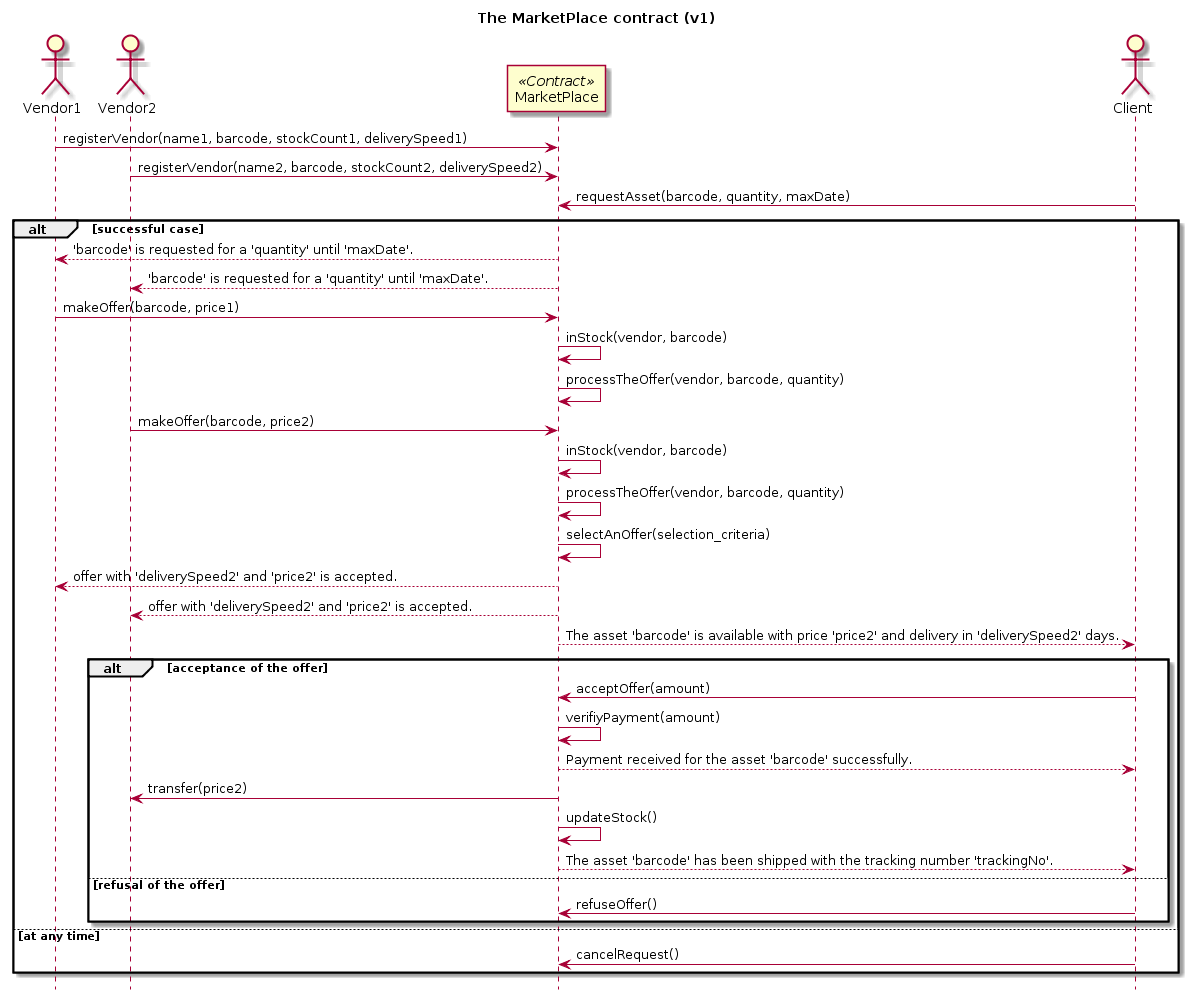

The diagram above was rendered by PlantUML. Its source (embedded in the PNG):
@startuml
hide footbox
title The MarketPlace contract (v1)

actor Vendor1
actor Vendor2
participant MarketPlace <<Contract>>
actor Client

Vendor1->MarketPlace : registerVendor(name1, barcode, stockCount1, deliverySpeed1)
Vendor2->MarketPlace : registerVendor(name2, barcode, stockCount2, deliverySpeed2)
Client->MarketPlace : requestAsset(barcode, quantity, maxDate)

alt successful case
   MarketPlace-->Vendor1 : 'barcode' is requested for a 'quantity' until 'maxDate'.   
   MarketPlace-->Vendor2 : 'barcode' is requested for a 'quantity' until 'maxDate'.
   Vendor1->MarketPlace : makeOffer(barcode, price1)   
   MarketPlace->MarketPlace : inStock(vendor, barcode)
   MarketPlace->MarketPlace : processTheOffer(vendor, barcode, quantity)
   Vendor2->MarketPlace : makeOffer(barcode, price2)
   MarketPlace->MarketPlace : inStock(vendor, barcode)
   MarketPlace->MarketPlace : processTheOffer(vendor, barcode, quantity)
   MarketPlace->MarketPlace : selectAnOffer(selection_criteria)
   MarketPlace-->Vendor1 : offer with 'deliverySpeed2' and 'price2' is accepted.
   MarketPlace-->Vendor2 : offer with 'deliverySpeed2' and 'price2' is accepted.
   MarketPlace-->Client : The asset 'barcode' is available with price 'price2' and delivery in 'deliverySpeed2' days. 
   alt acceptance of the offer
      Client->MarketPlace : acceptOffer(amount)
      MarketPlace->MarketPlace : verifiyPayment(amount)
      MarketPlace-->Client : Payment received for the asset 'barcode' successfully.
      MarketPlace-> Vendor2: transfer(price2)
      MarketPlace->MarketPlace : updateStock()
      MarketPlace-->Client : The asset 'barcode' has been shipped with the tracking number 'trackingNo'.
   else refusal of the offer
      Client->MarketPlace : refuseOffer()
   end
else at any time
   Client->MarketPlace : cancelRequest()
end
@enduml